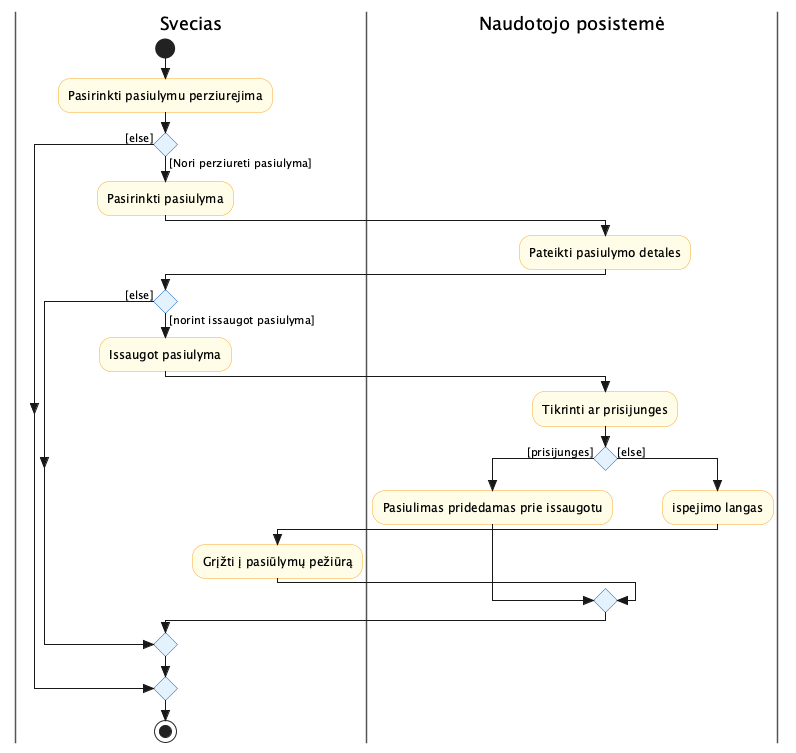

The diagram above was rendered by PlantUML. Its source (embedded in the PNG):
@startuml activity_Perziureti_pasiulymus
skinparam style strictuml
skinparam swimlane {
  BorderColor #555
}
skinparam activity {
  BackgroundColor #FFFDE7
  BorderColor #F9A825
  DiamondBackgroundColor #E3F2FD
  DiamondBorderColor #1565C0
}

|Svecias|
start
:Pasirinkti pasiulymu perziurejima;
|Naudotojo posistemė|
|Svecias|
if () then ([Nori perziureti pasiulyma])
  :Pasirinkti pasiulyma;
|Naudotojo posistemė|
  :Pateikti pasiulymo detales;
|Svecias|
  if () then ([norint issaugot pasiulyma])
    :Issaugot pasiulyma;
|Naudotojo posistemė|
    :Tikrinti ar prisijunges;
    if () then ([prisijunges])
      :Pasiulimas pridedamas prie issaugotu;
    else ([else])
      :ispejimo langas;
|Svecias|
      :Grįžti į pasiūlymų pežiūrą;
    endif
  else ([else])
  endif
else ([else])
endif
stop

@enduml